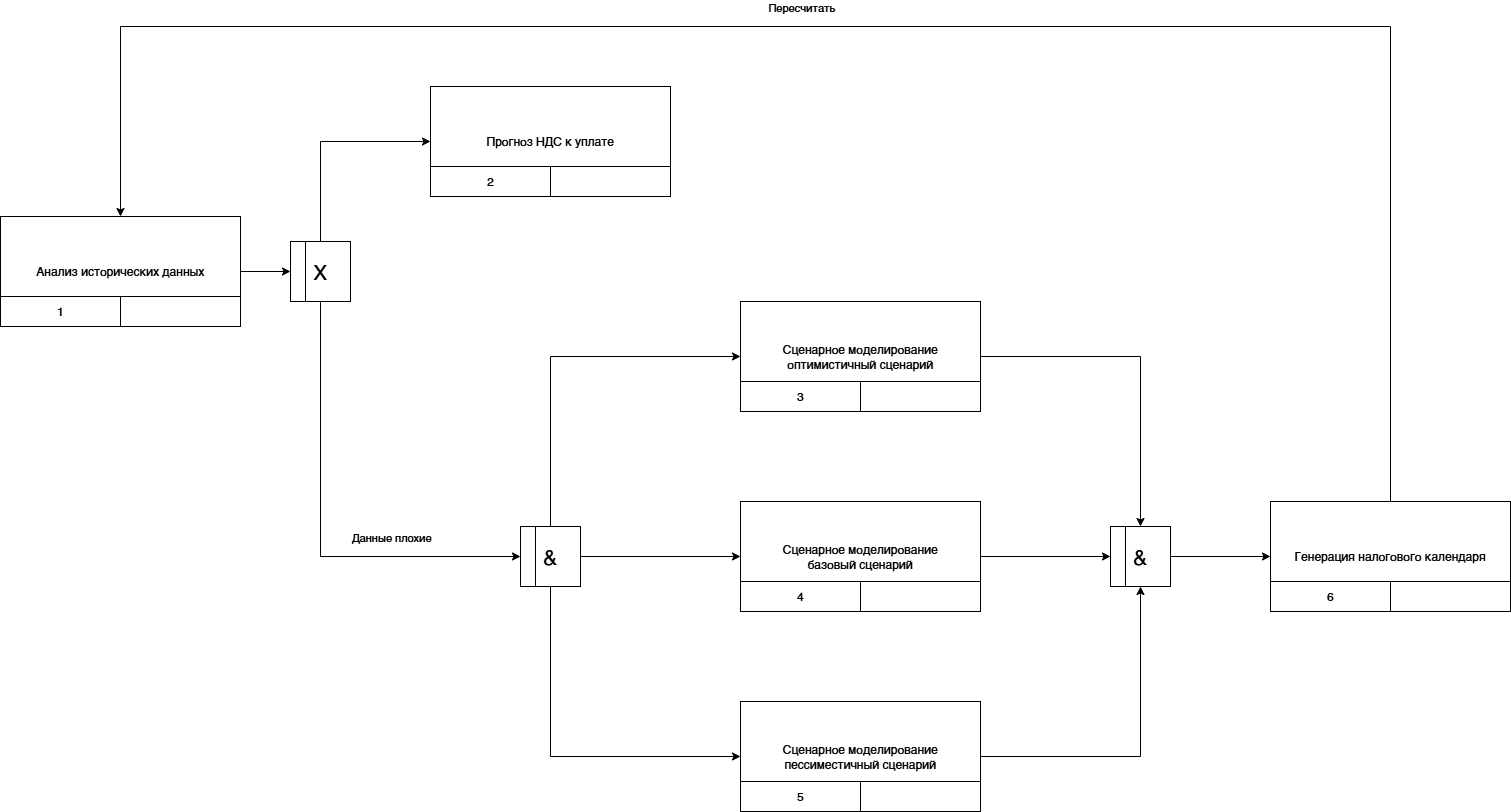

The diagram above was exported from draw.io. Its source (the exported page's mxGraphModel, read from the mxfile embedded in the PNG):
<mxGraphModel dx="1426" dy="796" grid="1" gridSize="10" guides="1" tooltips="1" connect="1" arrows="1" fold="1" page="1" pageScale="1" pageWidth="4681" pageHeight="3300" background="light-dark(#FFFFFF,#121212)" math="0" shadow="0">
  <root>
    <mxCell id="0" />
    <mxCell id="1" parent="0" />
    <mxCell id="GG5kdRzrtrx5h7Zhunqq-5" edge="1" parent="1" source="nlWhbz0mgiBec3l31fPa-1" style="edgeStyle=orthogonalEdgeStyle;rounded=0;orthogonalLoop=1;jettySize=auto;html=1;entryX=0;entryY=0.5;entryDx=0;entryDy=0;" target="GG5kdRzrtrx5h7Zhunqq-2">
      <mxGeometry relative="1" as="geometry" />
    </mxCell>
    <mxCell id="nlWhbz0mgiBec3l31fPa-1" parent="1" style="rounded=0;whiteSpace=wrap;html=1;" value="Анализ исторических данных" vertex="1">
      <mxGeometry height="110" width="240" x="410" y="270" as="geometry" />
    </mxCell>
    <mxCell id="nlWhbz0mgiBec3l31fPa-3" parent="1" style="rounded=0;whiteSpace=wrap;html=1;" value="1" vertex="1">
      <mxGeometry height="30" width="120" x="410" y="350" as="geometry" />
    </mxCell>
    <mxCell id="nlWhbz0mgiBec3l31fPa-4" parent="1" style="rounded=0;whiteSpace=wrap;html=1;" value="" vertex="1">
      <mxGeometry height="30" width="120" x="530" y="350" as="geometry" />
    </mxCell>
    <mxCell id="nlWhbz0mgiBec3l31fPa-5" parent="1" style="rounded=0;whiteSpace=wrap;html=1;" value="Прогноз НДС к уплате" vertex="1">
      <mxGeometry height="110" width="240" x="840" y="140" as="geometry" />
    </mxCell>
    <mxCell id="nlWhbz0mgiBec3l31fPa-6" parent="1" style="rounded=0;whiteSpace=wrap;html=1;" value="2" vertex="1">
      <mxGeometry height="30" width="120" x="840" y="220" as="geometry" />
    </mxCell>
    <mxCell id="nlWhbz0mgiBec3l31fPa-7" parent="1" style="rounded=0;whiteSpace=wrap;html=1;" value="" vertex="1">
      <mxGeometry height="30" width="120" x="960" y="220" as="geometry" />
    </mxCell>
    <mxCell id="KfsUAhE9KuH_PxV55EYV-8" edge="1" parent="1" source="nlWhbz0mgiBec3l31fPa-8" style="edgeStyle=orthogonalEdgeStyle;rounded=0;orthogonalLoop=1;jettySize=auto;html=1;entryX=0.5;entryY=0;entryDx=0;entryDy=0;" target="KfsUAhE9KuH_PxV55EYV-6">
      <mxGeometry relative="1" as="geometry" />
    </mxCell>
    <mxCell id="nlWhbz0mgiBec3l31fPa-8" parent="1" style="rounded=0;whiteSpace=wrap;html=1;" value="Сценарное моделирование&lt;br&gt;оптимистичный сценарий" vertex="1">
      <mxGeometry height="110" width="240" x="1150" y="355" as="geometry" />
    </mxCell>
    <mxCell id="nlWhbz0mgiBec3l31fPa-9" parent="1" style="rounded=0;whiteSpace=wrap;html=1;" value="3" vertex="1">
      <mxGeometry height="30" width="120" x="1150" y="435" as="geometry" />
    </mxCell>
    <mxCell id="nlWhbz0mgiBec3l31fPa-10" parent="1" style="rounded=0;whiteSpace=wrap;html=1;" value="" vertex="1">
      <mxGeometry height="30" width="120" x="1270" y="435" as="geometry" />
    </mxCell>
    <mxCell id="KfsUAhE9KuH_PxV55EYV-9" edge="1" parent="1" source="nlWhbz0mgiBec3l31fPa-14" style="edgeStyle=orthogonalEdgeStyle;rounded=0;orthogonalLoop=1;jettySize=auto;html=1;entryX=0;entryY=0.5;entryDx=0;entryDy=0;" target="KfsUAhE9KuH_PxV55EYV-6">
      <mxGeometry relative="1" as="geometry" />
    </mxCell>
    <mxCell id="nlWhbz0mgiBec3l31fPa-14" parent="1" style="rounded=0;whiteSpace=wrap;html=1;" value="Сценарное моделирование&lt;br&gt;базовый&lt;span style=&quot;background-color: transparent; color: light-dark(rgb(0, 0, 0), rgb(255, 255, 255));&quot;&gt;&amp;nbsp;сценарий&lt;/span&gt;" vertex="1">
      <mxGeometry height="110" width="240" x="1150" y="555" as="geometry" />
    </mxCell>
    <mxCell id="nlWhbz0mgiBec3l31fPa-15" parent="1" style="rounded=0;whiteSpace=wrap;html=1;" value="4" vertex="1">
      <mxGeometry height="30" width="120" x="1150" y="635" as="geometry" />
    </mxCell>
    <mxCell id="nlWhbz0mgiBec3l31fPa-16" parent="1" style="rounded=0;whiteSpace=wrap;html=1;" value="" vertex="1">
      <mxGeometry height="30" width="120" x="1270" y="635" as="geometry" />
    </mxCell>
    <mxCell id="KfsUAhE9KuH_PxV55EYV-10" edge="1" parent="1" source="nlWhbz0mgiBec3l31fPa-17" style="edgeStyle=orthogonalEdgeStyle;rounded=0;orthogonalLoop=1;jettySize=auto;html=1;entryX=0.5;entryY=1;entryDx=0;entryDy=0;" target="KfsUAhE9KuH_PxV55EYV-6">
      <mxGeometry relative="1" as="geometry" />
    </mxCell>
    <mxCell id="nlWhbz0mgiBec3l31fPa-17" parent="1" style="rounded=0;whiteSpace=wrap;html=1;" value="Сценарное моделирование&lt;br&gt;пессиместичный сценарий" vertex="1">
      <mxGeometry height="110" width="240" x="1150" y="755" as="geometry" />
    </mxCell>
    <mxCell id="nlWhbz0mgiBec3l31fPa-18" parent="1" style="rounded=0;whiteSpace=wrap;html=1;" value="5" vertex="1">
      <mxGeometry height="30" width="120" x="1150" y="835" as="geometry" />
    </mxCell>
    <mxCell id="nlWhbz0mgiBec3l31fPa-19" parent="1" style="rounded=0;whiteSpace=wrap;html=1;" value="" vertex="1">
      <mxGeometry height="30" width="120" x="1270" y="835" as="geometry" />
    </mxCell>
    <mxCell id="KfsUAhE9KuH_PxV55EYV-12" edge="1" parent="1" source="nlWhbz0mgiBec3l31fPa-20" style="edgeStyle=orthogonalEdgeStyle;rounded=0;orthogonalLoop=1;jettySize=auto;html=1;entryX=0.5;entryY=0;entryDx=0;entryDy=0;exitX=0.5;exitY=0;exitDx=0;exitDy=0;" target="nlWhbz0mgiBec3l31fPa-1">
      <mxGeometry relative="1" as="geometry">
        <Array as="points">
          <mxPoint x="1800" y="80" />
          <mxPoint x="530" y="80" />
        </Array>
      </mxGeometry>
    </mxCell>
    <mxCell id="bvUtmTCCiDXkzf9l6EzM-2" connectable="0" parent="KfsUAhE9KuH_PxV55EYV-12" style="edgeLabel;html=1;align=center;verticalAlign=middle;resizable=0;points=[];" value="Пересчитать" vertex="1">
      <mxGeometry relative="1" x="0.0894" y="-4" as="geometry">
        <mxPoint x="-11" y="-16" as="offset" />
      </mxGeometry>
    </mxCell>
    <mxCell id="nlWhbz0mgiBec3l31fPa-20" parent="1" style="rounded=0;whiteSpace=wrap;html=1;" value="Генерация налогового календаря" vertex="1">
      <mxGeometry height="110" width="240" x="1680" y="555" as="geometry" />
    </mxCell>
    <mxCell id="nlWhbz0mgiBec3l31fPa-21" parent="1" style="rounded=0;whiteSpace=wrap;html=1;" value="6" vertex="1">
      <mxGeometry height="30" width="120" x="1680" y="635" as="geometry" />
    </mxCell>
    <mxCell id="nlWhbz0mgiBec3l31fPa-22" parent="1" style="rounded=0;whiteSpace=wrap;html=1;" value="" vertex="1">
      <mxGeometry height="30" width="120" x="1800" y="635" as="geometry" />
    </mxCell>
    <mxCell id="KfsUAhE9KuH_PxV55EYV-2" edge="1" parent="1" source="nlWhbz0mgiBec3l31fPa-28" style="edgeStyle=orthogonalEdgeStyle;rounded=0;orthogonalLoop=1;jettySize=auto;html=1;entryX=0;entryY=0.5;entryDx=0;entryDy=0;exitX=0.5;exitY=0;exitDx=0;exitDy=0;" target="nlWhbz0mgiBec3l31fPa-8">
      <mxGeometry relative="1" as="geometry" />
    </mxCell>
    <mxCell id="KfsUAhE9KuH_PxV55EYV-4" edge="1" parent="1" source="nlWhbz0mgiBec3l31fPa-28" style="edgeStyle=orthogonalEdgeStyle;rounded=0;orthogonalLoop=1;jettySize=auto;html=1;entryX=0;entryY=0.5;entryDx=0;entryDy=0;" target="nlWhbz0mgiBec3l31fPa-14">
      <mxGeometry relative="1" as="geometry" />
    </mxCell>
    <mxCell id="KfsUAhE9KuH_PxV55EYV-5" edge="1" parent="1" source="nlWhbz0mgiBec3l31fPa-28" style="edgeStyle=orthogonalEdgeStyle;rounded=0;orthogonalLoop=1;jettySize=auto;html=1;entryX=0;entryY=0.5;entryDx=0;entryDy=0;exitX=0.5;exitY=1;exitDx=0;exitDy=0;" target="nlWhbz0mgiBec3l31fPa-17">
      <mxGeometry relative="1" as="geometry" />
    </mxCell>
    <mxCell id="nlWhbz0mgiBec3l31fPa-28" parent="1" style="whiteSpace=wrap;html=1;aspect=fixed;" value="&lt;font style=&quot;font-size: 21px;&quot;&gt;&amp;amp;&lt;/font&gt;" vertex="1">
      <mxGeometry height="60" width="60" x="930" y="580" as="geometry" />
    </mxCell>
    <mxCell id="nlWhbz0mgiBec3l31fPa-31" edge="1" parent="1" source="nlWhbz0mgiBec3l31fPa-28" style="endArrow=none;html=1;rounded=0;entryX=0.25;entryY=0;entryDx=0;entryDy=0;exitX=0.25;exitY=1;exitDx=0;exitDy=0;" target="nlWhbz0mgiBec3l31fPa-28" value="">
      <mxGeometry height="50" relative="1" width="50" as="geometry">
        <mxPoint x="980" y="655" as="sourcePoint" />
        <mxPoint x="1030" y="605" as="targetPoint" />
      </mxGeometry>
    </mxCell>
    <mxCell id="GG5kdRzrtrx5h7Zhunqq-6" edge="1" parent="1" source="GG5kdRzrtrx5h7Zhunqq-2" style="edgeStyle=orthogonalEdgeStyle;rounded=0;orthogonalLoop=1;jettySize=auto;html=1;entryX=0;entryY=0.5;entryDx=0;entryDy=0;exitX=0.5;exitY=0;exitDx=0;exitDy=0;" target="nlWhbz0mgiBec3l31fPa-5">
      <mxGeometry relative="1" as="geometry" />
    </mxCell>
    <mxCell id="KfsUAhE9KuH_PxV55EYV-1" edge="1" parent="1" source="GG5kdRzrtrx5h7Zhunqq-2" style="edgeStyle=orthogonalEdgeStyle;rounded=0;orthogonalLoop=1;jettySize=auto;html=1;entryX=0;entryY=0.5;entryDx=0;entryDy=0;exitX=0.5;exitY=1;exitDx=0;exitDy=0;" target="nlWhbz0mgiBec3l31fPa-28">
      <mxGeometry relative="1" as="geometry" />
    </mxCell>
    <mxCell id="bvUtmTCCiDXkzf9l6EzM-1" connectable="0" parent="KfsUAhE9KuH_PxV55EYV-1" style="edgeLabel;html=1;align=center;verticalAlign=middle;resizable=0;points=[];" value="Данные плохие" vertex="1">
      <mxGeometry relative="1" x="0.2923" y="-4" as="geometry">
        <mxPoint x="31" y="-24" as="offset" />
      </mxGeometry>
    </mxCell>
    <mxCell id="GG5kdRzrtrx5h7Zhunqq-2" parent="1" style="whiteSpace=wrap;html=1;aspect=fixed;" value="&lt;font style=&quot;font-size: 21px;&quot;&gt;X&lt;/font&gt;" vertex="1">
      <mxGeometry height="60" width="60" x="700" y="295" as="geometry" />
    </mxCell>
    <mxCell id="GG5kdRzrtrx5h7Zhunqq-3" edge="1" parent="1" source="GG5kdRzrtrx5h7Zhunqq-2" style="endArrow=none;html=1;rounded=0;entryX=0.25;entryY=0;entryDx=0;entryDy=0;exitX=0.25;exitY=1;exitDx=0;exitDy=0;" target="GG5kdRzrtrx5h7Zhunqq-2" value="">
      <mxGeometry height="50" relative="1" width="50" as="geometry">
        <mxPoint x="750" y="370" as="sourcePoint" />
        <mxPoint x="800" y="320" as="targetPoint" />
      </mxGeometry>
    </mxCell>
    <mxCell id="KfsUAhE9KuH_PxV55EYV-11" edge="1" parent="1" source="KfsUAhE9KuH_PxV55EYV-6" style="edgeStyle=orthogonalEdgeStyle;rounded=0;orthogonalLoop=1;jettySize=auto;html=1;entryX=0;entryY=0.5;entryDx=0;entryDy=0;" target="nlWhbz0mgiBec3l31fPa-20">
      <mxGeometry relative="1" as="geometry" />
    </mxCell>
    <mxCell id="KfsUAhE9KuH_PxV55EYV-6" parent="1" style="whiteSpace=wrap;html=1;aspect=fixed;" value="&lt;font style=&quot;font-size: 21px;&quot;&gt;&amp;amp;&lt;/font&gt;" vertex="1">
      <mxGeometry height="60" width="60" x="1520" y="580" as="geometry" />
    </mxCell>
    <mxCell id="KfsUAhE9KuH_PxV55EYV-7" edge="1" parent="1" source="KfsUAhE9KuH_PxV55EYV-6" style="endArrow=none;html=1;rounded=0;entryX=0.25;entryY=0;entryDx=0;entryDy=0;exitX=0.25;exitY=1;exitDx=0;exitDy=0;" target="KfsUAhE9KuH_PxV55EYV-6" value="">
      <mxGeometry height="50" relative="1" width="50" as="geometry">
        <mxPoint x="1570" y="655" as="sourcePoint" />
        <mxPoint x="1620" y="605" as="targetPoint" />
      </mxGeometry>
    </mxCell>
  </root>
</mxGraphModel>